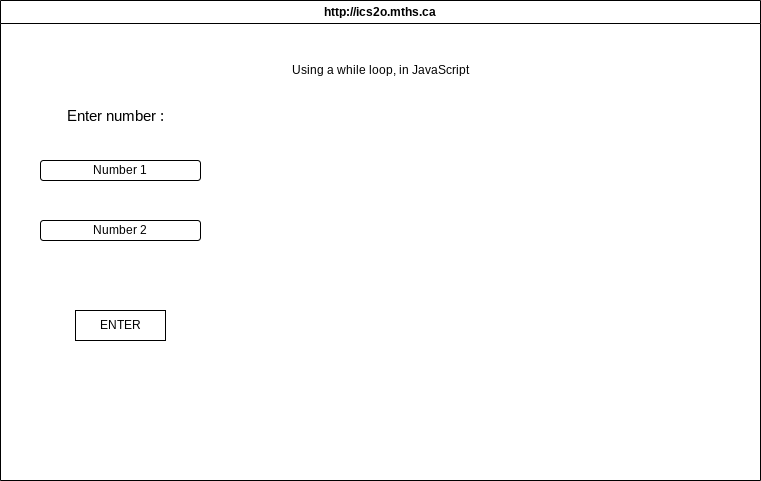

The diagram above was exported from draw.io. Its source (the exported page's mxGraphModel, read from the mxfile embedded in the PNG):
<mxGraphModel dx="517" dy="426" grid="1" gridSize="10" guides="1" tooltips="1" connect="1" arrows="1" fold="1" page="1" pageScale="1" pageWidth="850" pageHeight="1100" math="0" shadow="0">
  <root>
    <mxCell id="0" />
    <mxCell id="1" parent="0" />
    <mxCell id="7" value="http://ics2o.mths.ca" style="swimlane;whiteSpace=wrap;html=1;" parent="1" vertex="1">
      <mxGeometry x="40" y="40" width="760" height="480" as="geometry" />
    </mxCell>
    <mxCell id="8" value="Using a while loop, in JavaScript" style="text;html=1;align=center;verticalAlign=middle;resizable=0;points=[];autosize=1;strokeColor=none;fillColor=none;" vertex="1" parent="7">
      <mxGeometry x="280" y="55" width="200" height="30" as="geometry" />
    </mxCell>
    <mxCell id="9" value="Number 1" style="rounded=1;whiteSpace=wrap;html=1;" vertex="1" parent="7">
      <mxGeometry x="40" y="160" width="160" height="20" as="geometry" />
    </mxCell>
    <mxCell id="10" value="Number 2" style="rounded=1;whiteSpace=wrap;html=1;" vertex="1" parent="7">
      <mxGeometry x="40" y="220" width="160" height="20" as="geometry" />
    </mxCell>
    <mxCell id="11" value="ENTER" style="rounded=0;whiteSpace=wrap;html=1;" vertex="1" parent="7">
      <mxGeometry x="75" y="310" width="90" height="30" as="geometry" />
    </mxCell>
    <mxCell id="12" value="&lt;font style=&quot;font-size: 15px;&quot;&gt;Enter number :&lt;/font&gt;" style="text;html=1;align=center;verticalAlign=middle;resizable=0;points=[];autosize=1;strokeColor=none;fillColor=none;" vertex="1" parent="7">
      <mxGeometry x="55" y="100" width="120" height="30" as="geometry" />
    </mxCell>
  </root>
</mxGraphModel>